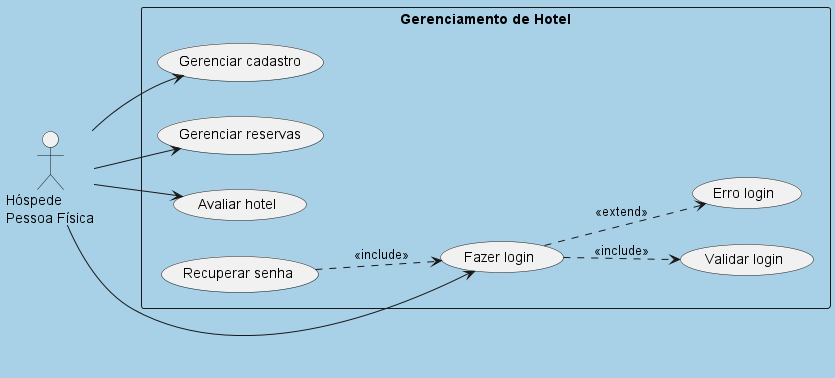

The diagram above was rendered by PlantUML. Its source (embedded in the PNG):
@startuml
skinparam backgroundColor #A8D0E6
skinparam actorStyle stick
left to right direction

actor "Hóspede\nPessoa Física" as HospedeFisica

rectangle "Gerenciamento de Hotel" {
  usecase "Gerenciar cadastro" as UC_GerenciarCadastro
  usecase "Gerenciar reservas" as UC_GerenciarReservas
  usecase "Avaliar hotel" as UC_AvaliarHotel
  usecase "Fazer login" as UC_FazerLogin
  usecase "Validar login" as UC_ValidarLogin
  usecase "Erro login" as UC_ErroLogin
  usecase "Recuperar senha" as UC_RecuperarSenha
}

HospedeFisica --> UC_FazerLogin
HospedeFisica --> UC_GerenciarCadastro
HospedeFisica --> UC_GerenciarReservas
HospedeFisica --> UC_AvaliarHotel

UC_FazerLogin ..> UC_ValidarLogin : <<include>>
UC_FazerLogin ..> UC_ErroLogin : <<extend>>
UC_RecuperarSenha ..> UC_FazerLogin : <<include>>
@enduml